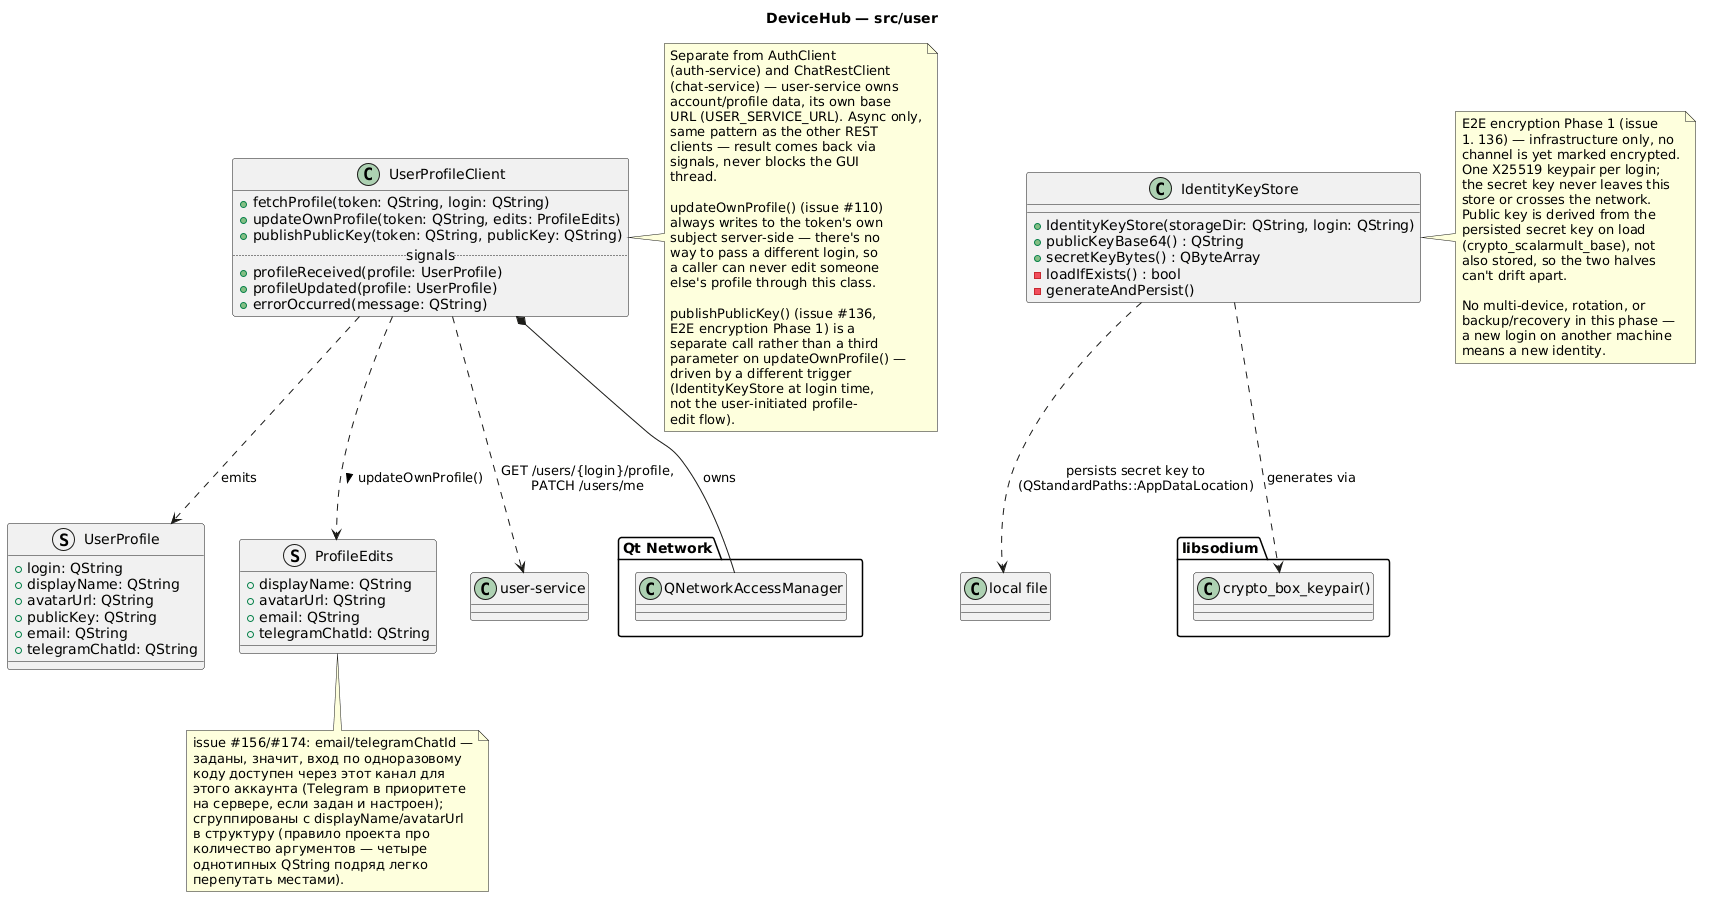

The diagram above was rendered by PlantUML. Its source (embedded in the PNG):
@startuml user
title DeviceHub — src/user

package "Qt Network" {
  class QNetworkAccessManager
}

struct UserProfile {
  +login: QString
  +displayName: QString
  +avatarUrl: QString
  +publicKey: QString
  +email: QString
  +telegramChatId: QString
}

struct ProfileEdits {
  +displayName: QString
  +avatarUrl: QString
  +email: QString
  +telegramChatId: QString
}

class UserProfileClient {
  +fetchProfile(token: QString, login: QString)
  +updateOwnProfile(token: QString, edits: ProfileEdits)
  +publishPublicKey(token: QString, publicKey: QString)
  .. signals ..
  +profileReceived(profile: UserProfile)
  +profileUpdated(profile: UserProfile)
  +errorOccurred(message: QString)
}
UserProfileClient *-- QNetworkAccessManager : owns
UserProfileClient ..> UserProfile : emits
UserProfileClient ..> ProfileEdits : updateOwnProfile() >
UserProfileClient ..> "user-service" : GET /users/{login}/profile,\nPATCH /users/me
note bottom of ProfileEdits
  issue #156/#174: email/telegramChatId —
  заданы, значит, вход по одноразовому
  коду доступен через этот канал для
  этого аккаунта (Telegram в приоритете
  на сервере, если задан и настроен);
  сгруппированы с displayName/avatarUrl
  в структуру (правило проекта про
  количество аргументов — четыре
  однотипных QString подряд легко
  перепутать местами).
end note

package "libsodium" {
  class "crypto_box_keypair()" as CryptoBoxKeypair
}

class IdentityKeyStore {
  +IdentityKeyStore(storageDir: QString, login: QString)
  +publicKeyBase64() : QString
  +secretKeyBytes() : QByteArray
  -loadIfExists() : bool
  -generateAndPersist()
}
IdentityKeyStore ..> CryptoBoxKeypair : generates via
IdentityKeyStore ..> "local file" : persists secret key to\n(QStandardPaths::AppDataLocation)

note right of UserProfileClient
  Separate from AuthClient
  (auth-service) and ChatRestClient
  (chat-service) — user-service owns
  account/profile data, its own base
  URL (USER_SERVICE_URL). Async only,
  same pattern as the other REST
  clients — result comes back via
  signals, never blocks the GUI
  thread.

  updateOwnProfile() (issue #110)
  always writes to the token's own
  subject server-side — there's no
  way to pass a different login, so
  a caller can never edit someone
  else's profile through this class.

  publishPublicKey() (issue #136,
  E2E encryption Phase 1) is a
  separate call rather than a third
  parameter on updateOwnProfile() —
  driven by a different trigger
  (IdentityKeyStore at login time,
  not the user-initiated profile-
  edit flow).
end note

note right of IdentityKeyStore
  E2E encryption Phase 1 (issue
  #136) — infrastructure only, no
  channel is yet marked encrypted.
  One X25519 keypair per login;
  the secret key never leaves this
  store or crosses the network.
  Public key is derived from the
  persisted secret key on load
  (crypto_scalarmult_base), not
  also stored, so the two halves
  can't drift apart.

  No multi-device, rotation, or
  backup/recovery in this phase —
  a new login on another machine
  means a new identity.
end note

@enduml